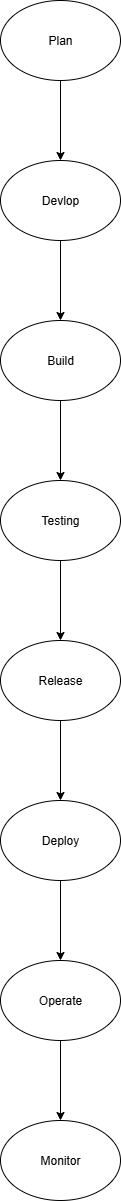

The diagram above was exported from draw.io. Its source (the exported page's mxGraphModel, read from the mxfile embedded in the PNG):
<mxGraphModel dx="1042" dy="658" grid="1" gridSize="10" guides="1" tooltips="1" connect="1" arrows="1" fold="1" page="1" pageScale="1" pageWidth="850" pageHeight="1100" math="0" shadow="0">
  <root>
    <mxCell id="0" />
    <mxCell id="1" parent="0" />
    <mxCell id="h7J2yGvuSycb_uDb5-r9-9" value="" style="edgeStyle=orthogonalEdgeStyle;rounded=0;orthogonalLoop=1;jettySize=auto;html=1;" edge="1" parent="1" source="h7J2yGvuSycb_uDb5-r9-7" target="h7J2yGvuSycb_uDb5-r9-8">
      <mxGeometry relative="1" as="geometry" />
    </mxCell>
    <mxCell id="h7J2yGvuSycb_uDb5-r9-7" value="Plan" style="ellipse;whiteSpace=wrap;html=1;" vertex="1" parent="1">
      <mxGeometry x="370" y="80" width="120" height="80" as="geometry" />
    </mxCell>
    <mxCell id="h7J2yGvuSycb_uDb5-r9-11" value="" style="edgeStyle=orthogonalEdgeStyle;rounded=0;orthogonalLoop=1;jettySize=auto;html=1;" edge="1" parent="1" source="h7J2yGvuSycb_uDb5-r9-8" target="h7J2yGvuSycb_uDb5-r9-10">
      <mxGeometry relative="1" as="geometry" />
    </mxCell>
    <mxCell id="h7J2yGvuSycb_uDb5-r9-8" value="Devlop" style="ellipse;whiteSpace=wrap;html=1;" vertex="1" parent="1">
      <mxGeometry x="370" y="240" width="120" height="80" as="geometry" />
    </mxCell>
    <mxCell id="h7J2yGvuSycb_uDb5-r9-13" value="" style="edgeStyle=orthogonalEdgeStyle;rounded=0;orthogonalLoop=1;jettySize=auto;html=1;" edge="1" parent="1" source="h7J2yGvuSycb_uDb5-r9-10" target="h7J2yGvuSycb_uDb5-r9-12">
      <mxGeometry relative="1" as="geometry" />
    </mxCell>
    <mxCell id="h7J2yGvuSycb_uDb5-r9-10" value="Build" style="ellipse;whiteSpace=wrap;html=1;" vertex="1" parent="1">
      <mxGeometry x="370" y="400" width="120" height="80" as="geometry" />
    </mxCell>
    <mxCell id="h7J2yGvuSycb_uDb5-r9-15" value="" style="edgeStyle=orthogonalEdgeStyle;rounded=0;orthogonalLoop=1;jettySize=auto;html=1;" edge="1" parent="1" source="h7J2yGvuSycb_uDb5-r9-12" target="h7J2yGvuSycb_uDb5-r9-14">
      <mxGeometry relative="1" as="geometry" />
    </mxCell>
    <mxCell id="h7J2yGvuSycb_uDb5-r9-12" value="Testing" style="ellipse;whiteSpace=wrap;html=1;" vertex="1" parent="1">
      <mxGeometry x="370" y="560" width="120" height="80" as="geometry" />
    </mxCell>
    <mxCell id="h7J2yGvuSycb_uDb5-r9-17" value="" style="edgeStyle=orthogonalEdgeStyle;rounded=0;orthogonalLoop=1;jettySize=auto;html=1;" edge="1" parent="1" source="h7J2yGvuSycb_uDb5-r9-14" target="h7J2yGvuSycb_uDb5-r9-16">
      <mxGeometry relative="1" as="geometry" />
    </mxCell>
    <mxCell id="h7J2yGvuSycb_uDb5-r9-14" value="Release" style="ellipse;whiteSpace=wrap;html=1;" vertex="1" parent="1">
      <mxGeometry x="370" y="720" width="120" height="80" as="geometry" />
    </mxCell>
    <mxCell id="h7J2yGvuSycb_uDb5-r9-19" value="" style="edgeStyle=orthogonalEdgeStyle;rounded=0;orthogonalLoop=1;jettySize=auto;html=1;" edge="1" parent="1" source="h7J2yGvuSycb_uDb5-r9-16" target="h7J2yGvuSycb_uDb5-r9-18">
      <mxGeometry relative="1" as="geometry" />
    </mxCell>
    <mxCell id="h7J2yGvuSycb_uDb5-r9-16" value="Deploy" style="ellipse;whiteSpace=wrap;html=1;" vertex="1" parent="1">
      <mxGeometry x="370" y="880" width="120" height="80" as="geometry" />
    </mxCell>
    <mxCell id="h7J2yGvuSycb_uDb5-r9-21" value="" style="edgeStyle=orthogonalEdgeStyle;rounded=0;orthogonalLoop=1;jettySize=auto;html=1;" edge="1" parent="1" source="h7J2yGvuSycb_uDb5-r9-18" target="h7J2yGvuSycb_uDb5-r9-20">
      <mxGeometry relative="1" as="geometry" />
    </mxCell>
    <mxCell id="h7J2yGvuSycb_uDb5-r9-18" value="Operate" style="ellipse;whiteSpace=wrap;html=1;" vertex="1" parent="1">
      <mxGeometry x="370" y="1040" width="120" height="80" as="geometry" />
    </mxCell>
    <mxCell id="h7J2yGvuSycb_uDb5-r9-20" value="Monitor" style="ellipse;whiteSpace=wrap;html=1;" vertex="1" parent="1">
      <mxGeometry x="370" y="1200" width="120" height="80" as="geometry" />
    </mxCell>
  </root>
</mxGraphModel>